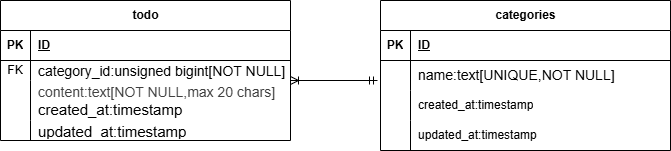

The diagram above was exported from draw.io. Its source (the exported page's mxGraphModel, read from the mxfile embedded in the PNG):
<mxGraphModel dx="662" dy="467" grid="1" gridSize="10" guides="1" tooltips="1" connect="1" arrows="1" fold="1" page="1" pageScale="1" pageWidth="827" pageHeight="1169" math="0" shadow="0">
  <root>
    <mxCell id="0" />
    <mxCell id="1" parent="0" />
    <mxCell id="2" value="todo" style="shape=table;startSize=30;container=1;collapsible=1;childLayout=tableLayout;fixedRows=1;rowLines=0;fontStyle=1;align=center;resizeLast=1;html=1;" vertex="1" parent="1">
      <mxGeometry x="10" y="120" width="290" height="140" as="geometry" />
    </mxCell>
    <mxCell id="3" value="" style="shape=tableRow;horizontal=0;startSize=0;swimlaneHead=0;swimlaneBody=0;fillColor=none;collapsible=0;dropTarget=0;points=[[0,0.5],[1,0.5]];portConstraint=eastwest;top=0;left=0;right=0;bottom=1;" vertex="1" parent="2">
      <mxGeometry y="30" width="290" height="30" as="geometry" />
    </mxCell>
    <mxCell id="4" value="PK" style="shape=partialRectangle;connectable=0;fillColor=none;top=0;left=0;bottom=0;right=0;fontStyle=1;overflow=hidden;whiteSpace=wrap;html=1;" vertex="1" parent="3">
      <mxGeometry width="30" height="30" as="geometry">
        <mxRectangle width="30" height="30" as="alternateBounds" />
      </mxGeometry>
    </mxCell>
    <mxCell id="5" value="ID" style="shape=partialRectangle;connectable=0;fillColor=none;top=0;left=0;bottom=0;right=0;align=left;spacingLeft=6;fontStyle=5;overflow=hidden;whiteSpace=wrap;html=1;" vertex="1" parent="3">
      <mxGeometry x="30" width="260" height="30" as="geometry">
        <mxRectangle width="260" height="30" as="alternateBounds" />
      </mxGeometry>
    </mxCell>
    <mxCell id="6" value="" style="shape=tableRow;horizontal=0;startSize=0;swimlaneHead=0;swimlaneBody=0;fillColor=none;collapsible=0;dropTarget=0;points=[[0,0.5],[1,0.5]];portConstraint=eastwest;top=0;left=0;right=0;bottom=0;" vertex="1" parent="2">
      <mxGeometry y="60" width="290" height="20" as="geometry" />
    </mxCell>
    <mxCell id="7" value="FK" style="shape=partialRectangle;connectable=0;fillColor=none;top=0;left=0;bottom=0;right=0;editable=1;overflow=hidden;whiteSpace=wrap;html=1;" vertex="1" parent="6">
      <mxGeometry width="30" height="20" as="geometry">
        <mxRectangle width="30" height="20" as="alternateBounds" />
      </mxGeometry>
    </mxCell>
    <mxCell id="8" value="&lt;font style=&quot;font-size: 14px;&quot;&gt;category_id:unsigned bigint[NOT NULL]&lt;/font&gt;&lt;div&gt;&lt;br&gt;&lt;/div&gt;" style="shape=partialRectangle;connectable=0;fillColor=none;top=0;left=0;bottom=0;right=0;align=left;spacingLeft=6;overflow=hidden;whiteSpace=wrap;html=1;" vertex="1" parent="6">
      <mxGeometry x="30" width="260" height="20" as="geometry">
        <mxRectangle width="260" height="20" as="alternateBounds" />
      </mxGeometry>
    </mxCell>
    <mxCell id="9" value="" style="shape=tableRow;horizontal=0;startSize=0;swimlaneHead=0;swimlaneBody=0;fillColor=none;collapsible=0;dropTarget=0;points=[[0,0.5],[1,0.5]];portConstraint=eastwest;top=0;left=0;right=0;bottom=0;" vertex="1" parent="2">
      <mxGeometry y="80" width="290" height="40" as="geometry" />
    </mxCell>
    <mxCell id="10" value="" style="shape=partialRectangle;connectable=0;fillColor=none;top=0;left=0;bottom=0;right=0;editable=1;overflow=hidden;whiteSpace=wrap;html=1;" vertex="1" parent="9">
      <mxGeometry width="30" height="40" as="geometry">
        <mxRectangle width="30" height="40" as="alternateBounds" />
      </mxGeometry>
    </mxCell>
    <mxCell id="11" value="&lt;div&gt;&lt;font style=&quot;font-size: 15px;&quot;&gt;&lt;span style=&quot;color: rgb(63, 63, 63); font-size: 14px;&quot;&gt;content:text[NOT NULL,max 20 chars]&lt;/span&gt;&lt;/font&gt;&lt;/div&gt;&lt;font style=&quot;font-size: 15px;&quot;&gt;created_at:timestamp&lt;/font&gt;" style="shape=partialRectangle;connectable=0;fillColor=none;top=0;left=0;bottom=0;right=0;align=left;spacingLeft=6;overflow=hidden;whiteSpace=wrap;html=1;" vertex="1" parent="9">
      <mxGeometry x="30" width="260" height="40" as="geometry">
        <mxRectangle width="260" height="40" as="alternateBounds" />
      </mxGeometry>
    </mxCell>
    <mxCell id="12" value="" style="shape=tableRow;horizontal=0;startSize=0;swimlaneHead=0;swimlaneBody=0;fillColor=none;collapsible=0;dropTarget=0;points=[[0,0.5],[1,0.5]];portConstraint=eastwest;top=0;left=0;right=0;bottom=0;" vertex="1" parent="2">
      <mxGeometry y="120" width="290" height="20" as="geometry" />
    </mxCell>
    <mxCell id="13" value="" style="shape=partialRectangle;connectable=0;fillColor=none;top=0;left=0;bottom=0;right=0;editable=1;overflow=hidden;whiteSpace=wrap;html=1;" vertex="1" parent="12">
      <mxGeometry width="30" height="20" as="geometry">
        <mxRectangle width="30" height="20" as="alternateBounds" />
      </mxGeometry>
    </mxCell>
    <mxCell id="14" value="&lt;font style=&quot;font-size: 15px;&quot;&gt;updated_at:timestamp&lt;/font&gt;" style="shape=partialRectangle;connectable=0;fillColor=none;top=0;left=0;bottom=0;right=0;align=left;spacingLeft=6;overflow=hidden;whiteSpace=wrap;html=1;" vertex="1" parent="12">
      <mxGeometry x="30" width="260" height="20" as="geometry">
        <mxRectangle width="260" height="20" as="alternateBounds" />
      </mxGeometry>
    </mxCell>
    <mxCell id="15" value="categories" style="shape=table;startSize=30;container=1;collapsible=1;childLayout=tableLayout;fixedRows=1;rowLines=0;fontStyle=1;align=center;resizeLast=1;html=1;" vertex="1" parent="1">
      <mxGeometry x="390" y="120" width="290" height="150" as="geometry" />
    </mxCell>
    <mxCell id="16" value="" style="shape=tableRow;horizontal=0;startSize=0;swimlaneHead=0;swimlaneBody=0;fillColor=none;collapsible=0;dropTarget=0;points=[[0,0.5],[1,0.5]];portConstraint=eastwest;top=0;left=0;right=0;bottom=1;" vertex="1" parent="15">
      <mxGeometry y="30" width="290" height="30" as="geometry" />
    </mxCell>
    <mxCell id="17" value="PK" style="shape=partialRectangle;connectable=0;fillColor=none;top=0;left=0;bottom=0;right=0;fontStyle=1;overflow=hidden;whiteSpace=wrap;html=1;" vertex="1" parent="16">
      <mxGeometry width="30" height="30" as="geometry">
        <mxRectangle width="30" height="30" as="alternateBounds" />
      </mxGeometry>
    </mxCell>
    <mxCell id="18" value="ID" style="shape=partialRectangle;connectable=0;fillColor=none;top=0;left=0;bottom=0;right=0;align=left;spacingLeft=6;fontStyle=5;overflow=hidden;whiteSpace=wrap;html=1;" vertex="1" parent="16">
      <mxGeometry x="30" width="260" height="30" as="geometry">
        <mxRectangle width="260" height="30" as="alternateBounds" />
      </mxGeometry>
    </mxCell>
    <mxCell id="19" value="" style="shape=tableRow;horizontal=0;startSize=0;swimlaneHead=0;swimlaneBody=0;fillColor=none;collapsible=0;dropTarget=0;points=[[0,0.5],[1,0.5]];portConstraint=eastwest;top=0;left=0;right=0;bottom=0;" vertex="1" parent="15">
      <mxGeometry y="60" width="290" height="30" as="geometry" />
    </mxCell>
    <mxCell id="20" value="" style="shape=partialRectangle;connectable=0;fillColor=none;top=0;left=0;bottom=0;right=0;editable=1;overflow=hidden;whiteSpace=wrap;html=1;" vertex="1" parent="19">
      <mxGeometry width="30" height="30" as="geometry">
        <mxRectangle width="30" height="30" as="alternateBounds" />
      </mxGeometry>
    </mxCell>
    <mxCell id="21" value="&lt;font style=&quot;font-size: 14px;&quot;&gt;name:text[UNIQUE,NOT NULL]&lt;/font&gt;" style="shape=partialRectangle;connectable=0;fillColor=none;top=0;left=0;bottom=0;right=0;align=left;spacingLeft=6;overflow=hidden;whiteSpace=wrap;html=1;" vertex="1" parent="19">
      <mxGeometry x="30" width="260" height="30" as="geometry">
        <mxRectangle width="260" height="30" as="alternateBounds" />
      </mxGeometry>
    </mxCell>
    <mxCell id="22" value="" style="shape=tableRow;horizontal=0;startSize=0;swimlaneHead=0;swimlaneBody=0;fillColor=none;collapsible=0;dropTarget=0;points=[[0,0.5],[1,0.5]];portConstraint=eastwest;top=0;left=0;right=0;bottom=0;" vertex="1" parent="15">
      <mxGeometry y="90" width="290" height="30" as="geometry" />
    </mxCell>
    <mxCell id="23" value="" style="shape=partialRectangle;connectable=0;fillColor=none;top=0;left=0;bottom=0;right=0;editable=1;overflow=hidden;whiteSpace=wrap;html=1;" vertex="1" parent="22">
      <mxGeometry width="30" height="30" as="geometry">
        <mxRectangle width="30" height="30" as="alternateBounds" />
      </mxGeometry>
    </mxCell>
    <mxCell id="24" value="created_at:timestamp" style="shape=partialRectangle;connectable=0;fillColor=none;top=0;left=0;bottom=0;right=0;align=left;spacingLeft=6;overflow=hidden;whiteSpace=wrap;html=1;" vertex="1" parent="22">
      <mxGeometry x="30" width="260" height="30" as="geometry">
        <mxRectangle width="260" height="30" as="alternateBounds" />
      </mxGeometry>
    </mxCell>
    <mxCell id="25" value="" style="shape=tableRow;horizontal=0;startSize=0;swimlaneHead=0;swimlaneBody=0;fillColor=none;collapsible=0;dropTarget=0;points=[[0,0.5],[1,0.5]];portConstraint=eastwest;top=0;left=0;right=0;bottom=0;" vertex="1" parent="15">
      <mxGeometry y="120" width="290" height="30" as="geometry" />
    </mxCell>
    <mxCell id="26" value="" style="shape=partialRectangle;connectable=0;fillColor=none;top=0;left=0;bottom=0;right=0;editable=1;overflow=hidden;whiteSpace=wrap;html=1;" vertex="1" parent="25">
      <mxGeometry width="30" height="30" as="geometry">
        <mxRectangle width="30" height="30" as="alternateBounds" />
      </mxGeometry>
    </mxCell>
    <mxCell id="27" value="updated_at:timestamp" style="shape=partialRectangle;connectable=0;fillColor=none;top=0;left=0;bottom=0;right=0;align=left;spacingLeft=6;overflow=hidden;whiteSpace=wrap;html=1;" vertex="1" parent="25">
      <mxGeometry x="30" width="260" height="30" as="geometry">
        <mxRectangle width="260" height="30" as="alternateBounds" />
      </mxGeometry>
    </mxCell>
    <mxCell id="28" value="" style="fontSize=12;html=1;endArrow=ERoneToMany;startArrow=ERmandOne;" edge="1" parent="1">
      <mxGeometry width="100" height="100" relative="1" as="geometry">
        <mxPoint x="387" y="200" as="sourcePoint" />
        <mxPoint x="300" y="200" as="targetPoint" />
        <Array as="points" />
      </mxGeometry>
    </mxCell>
  </root>
</mxGraphModel>